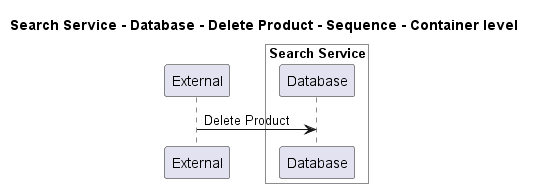

The diagram above was rendered by PlantUML. Its source (embedded in the PNG):
@startuml
!pragma layout smetana

title Search Service - Database - Delete Product - Sequence - Container level

participant "External" as C4InterFlow.SoftwareSystems.ExternalSystem

box "Search Service" #White
    participant "Database" as ECommercePlatform.SoftwareSystems.SearchService.Containers.Database
end box


C4InterFlow.SoftwareSystems.ExternalSystem -> ECommercePlatform.SoftwareSystems.SearchService.Containers.Database : Delete Product


@enduml